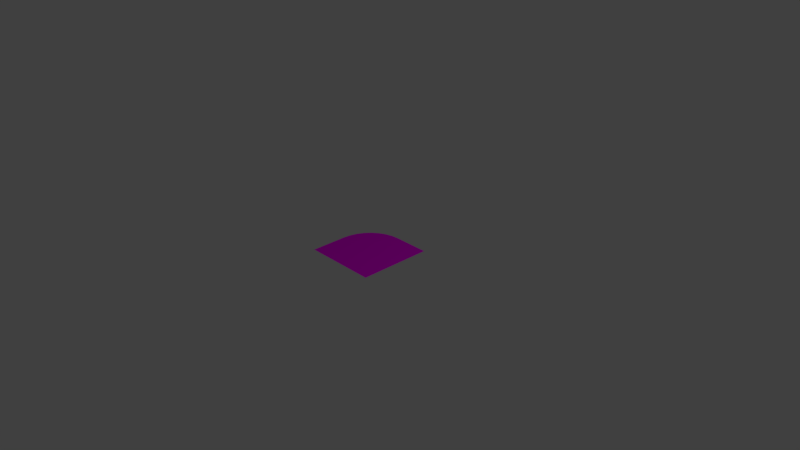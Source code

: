 # Source: tile-curve-out-small.blend  (saved by Blender 2.79.0; exported with 4.5.12 LTS)
import bpy
from mathutils import Matrix  # noqa: F401  (used for matrix-valued properties, if any)

bpy.ops.wm.read_factory_settings(use_empty=True)
scene = bpy.context.scene
scene.name = 'Scene'

# ---- collections
col_collection_1 = bpy.data.collections.new('Collection 1'); scene.collection.children.link(col_collection_1)

# ---- images (referenced by path relative to the original .blend; pixels are not part of the script)
import os
ASSET_DIR = os.environ.get("B2B_ASSET_DIR", "")  # directory of the original .blend (textures are referenced by path, not embedded)
HERE = os.path.dirname(os.path.abspath(__file__))  # packed textures are extracted next to this script under _unpacked/

def load_image(name, relpath, width, height, colorspace="sRGB"):
    """Load a texture the original file referenced (path relative to the .blend, or extracted next to this script)."""
    p = next((c for c in (os.path.join(HERE, relpath), os.path.join(ASSET_DIR, relpath)) if relpath and os.path.exists(c)), "")
    if p:
        img = bpy.data.images.load(p, check_existing=True)
        img.name = name
    else:  # same state as the original file: an image datablock whose file is absent (Cycles renders it pink)
        img = bpy.data.images.new(name, width, height)
        img.source = "FILE"
        img.filepath = "//" + (relpath or name)
    img.colorspace_settings.name = colorspace
    return img
img_grass_jpg = load_image('grass.jpg', 'grass.jpg', 1024, 1024, 'sRGB')

# ---- materials (node trees are filled in below, after node groups)
mat_material_001 = bpy.data.materials.new('Material.001')
mat_material_001.alpha_threshold = 0.0
mat_material_001.roughness = 0.5

# ---- material node trees
mat_material_001.use_nodes = True; mat_material_001.node_tree.nodes.clear()
_N = mat_material_001.node_tree.nodes; _L = mat_material_001.node_tree.links
n0 = _N.new('ShaderNodeOutputMaterial'); n0.name = 'Material Output'; n0.location = (300, 300)
n1 = _N.new('ShaderNodeBsdfDiffuse'); n1.name = 'Diffuse BSDF'; n1.location = (10, 300)
n2 = _N.new('ShaderNodeTexImage'); n2.name = 'Image Texture'; n2.location = (-264, 297)
n2.width = 140
n2.image = img_grass_jpg
_L.new(n1.outputs[0], n0.inputs[0])
_L.new(n2.outputs[0], n1.inputs[0])
n0.is_active_output = True

# ---- world
world_world = bpy.data.worlds.new('World'); scene.world = world_world
world_world.color = (0.05088, 0.05088, 0.05088)
world_world.use_sun_shadow = False
world_world.sun_shadow_jitter_overblur = 0.0
world_world.cycles.sampling_method = 'MANUAL'

# ---- cameras
cam_camera = bpy.data.cameras.new('Camera')
cam_camera.clip_end = 100.0
cam_camera.lens = 35.0
cam_camera.sensor_width = 32.0
cam_camera.sensor_height = 18.0
cam_camera.ortho_scale = 7.314
cam_camera.dof.focus_distance = 0.0

# ---- lights
light_lamp = bpy.data.lights.new('Lamp', 'POINT')
light_lamp.transmission_factor = 0.0
light_lamp.cutoff_distance = 30.0
light_lamp.energy = 100.0
light_lamp.shadow_buffer_clip_start = 1.001
light_lamp.shadow_soft_size = 0.1
light_lamp.shadow_maximum_resolution = 0.006
light_lamp.use_absolute_resolution = True

# ---- meshes
me_cube = bpy.data.meshes.new('Cube')
me_cube.from_pydata([(-2.414e-06, 0.5, 0.05), (0.5, -0.5, 0.05), (-0.5, 2.086e-07, 0.05), (-0.09754, 0.4904, 0.05), (-0.1913, 0.4619, 0.05), (-0.2778, 0.4157, 0.05), (-0.3536, 0.3536, 0.05), (-0.4157, 0.2778, 0.05), (-0.4619, 0.1913, 0.05), (-0.4904, 0.09755, 0.05), (0.5, 0.5, 0.05), (-0.5, -0.5, 0.05)], [], [(0, 3, 4, 5, 6, 7, 8, 9, 2, 11, 1, 10)])
_uv = me_cube.uv_layers.new(name='UVMap')
_uv.uv.foreach_set('vector', [0.4874, 0.2438, 0.4827, 0.2913, 0.4689, 0.337, 0.4463, 0.3791, 0.416, 0.416, 0.3791, 0.4463, 0.337, 0.4689, 0.2913, 0.4827, 0.2438, 0.4874, 0.0001339, 0.4874, 0.0001341, 0.0001339, 0.4874, 0.0001341])
me_cube.materials.append(mat_material_001)
me_cube.use_remesh_preserve_volume = False
me_cube.use_remesh_preserve_attributes = False
me_cube.use_mirror_vertex_groups = False
me_cube.update()

# ---- objects
ob_cube = bpy.data.objects.new('Cube', me_cube)
ob_lamp = bpy.data.objects.new('Lamp', light_lamp)
ob_camera = bpy.data.objects.new('Camera', cam_camera)

# ---- transforms, parenting, visibility, modifiers, constraints
ob_cube.location = (0.0, 0.0, -3.725e-09)
ob_cube.lock_rotations_4d = False
ob_cube.empty_display_type = 'ARROWS'
ob_cube.lineart.crease_threshold = 0.0
ob_lamp.location = (4.076, 1.005, 5.904)
ob_lamp.rotation_euler = (0.6503, 0.05522, 1.866)
ob_lamp.lock_rotations_4d = False
ob_lamp.empty_display_type = 'ARROWS'
ob_lamp.color = (0.0, 0.0, 0.0, 0.0)
ob_lamp.lineart.crease_threshold = 0.0
ob_camera.location = (7.481, -6.508, 5.344)
ob_camera.rotation_euler = (1.109, 0.0, 0.8149)
ob_camera.lock_rotations_4d = False
ob_camera.empty_display_type = 'ARROWS'
ob_camera.color = (0.0, 0.0, 0.0, 0.0)
ob_camera.display_type = 'WIRE'
ob_camera.lineart.crease_threshold = 0.0

# ---- collection membership
col_collection_1.objects.link(ob_cube)
col_collection_1.objects.link(ob_lamp)
col_collection_1.objects.link(ob_camera)

# ---- scene / render settings (as saved in the file)
scene.camera = ob_camera
scene.frame_start = 1; scene.frame_end = 250; scene.frame_set(1)
scene.render.engine = 'CYCLES'
scene.render.resolution_percentage = 50
scene.render.dither_intensity = 0.0
scene.cycles.use_denoising = False
scene.cycles.samples = 128
scene.cycles.sampling_pattern = 'TABULATED_SOBOL'
scene.cycles.use_adaptive_sampling = False
scene.cycles.use_light_tree = False
scene.cycles.blur_glossy = 0.0
scene.cycles.sample_clamp_indirect = 0.0
scene.view_settings.view_transform = 'Standard'
bpy.context.view_layer.update()
